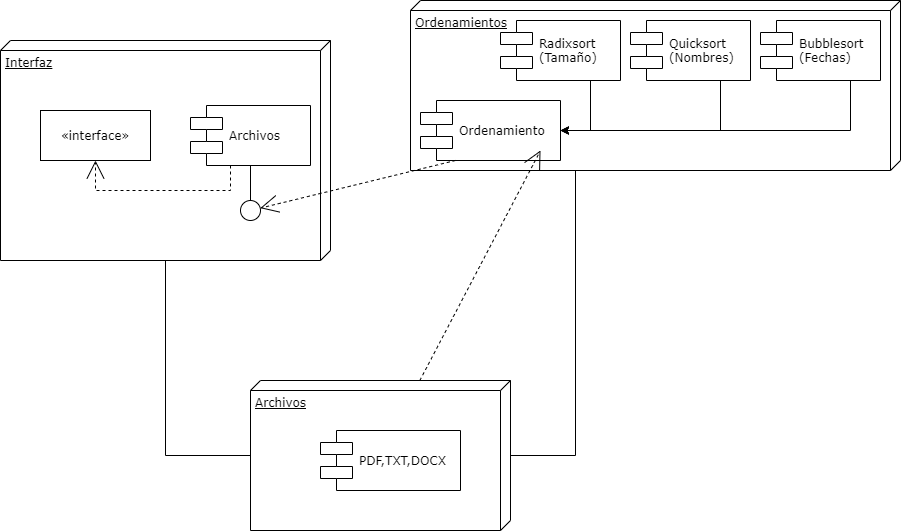

The diagram above was exported from draw.io. Its source (the exported page's mxGraphModel, read from the mxfile embedded in the PNG):
<mxGraphModel dx="1422" dy="794" grid="1" gridSize="10" guides="1" tooltips="1" connect="1" arrows="1" fold="1" page="1" pageScale="1" pageWidth="1100" pageHeight="850" background="#ffffff" math="0" shadow="0">
  <root>
    <mxCell id="0" />
    <mxCell id="1" parent="0" />
    <mxCell id="39150e848f15840c-1" value="Interfaz" style="verticalAlign=top;align=left;spacingTop=8;spacingLeft=2;spacingRight=12;shape=cube;size=10;direction=south;fontStyle=4;html=1;rounded=0;shadow=0;comic=0;labelBackgroundColor=none;strokeColor=#000000;strokeWidth=1;fillColor=#ffffff;fontFamily=Verdana;fontSize=12;fontColor=#000000;" parent="1" vertex="1">
      <mxGeometry x="120" y="70" width="330" height="220" as="geometry" />
    </mxCell>
    <mxCell id="kyI2vWuv29Hza3diENrX-11" style="edgeStyle=orthogonalEdgeStyle;rounded=0;orthogonalLoop=1;jettySize=auto;html=1;exitX=0;exitY=0;exitDx=105;exitDy=0;exitPerimeter=0;" edge="1" parent="1" source="39150e848f15840c-2">
      <mxGeometry relative="1" as="geometry">
        <mxPoint x="1020" y="135" as="targetPoint" />
      </mxGeometry>
    </mxCell>
    <mxCell id="39150e848f15840c-2" value="Ordenamientos" style="verticalAlign=top;align=left;spacingTop=8;spacingLeft=2;spacingRight=12;shape=cube;size=10;direction=south;fontStyle=4;html=1;rounded=0;shadow=0;comic=0;labelBackgroundColor=none;strokeColor=#000000;strokeWidth=1;fillColor=#ffffff;fontFamily=Verdana;fontSize=12;fontColor=#000000;" parent="1" vertex="1">
      <mxGeometry x="530" y="30" width="490" height="170" as="geometry" />
    </mxCell>
    <mxCell id="39150e848f15840c-3" value="Archivos" style="verticalAlign=top;align=left;spacingTop=8;spacingLeft=2;spacingRight=12;shape=cube;size=10;direction=south;fontStyle=4;html=1;rounded=0;shadow=0;comic=0;labelBackgroundColor=none;strokeColor=#000000;strokeWidth=1;fillColor=#ffffff;fontFamily=Verdana;fontSize=12;fontColor=#000000;" parent="1" vertex="1">
      <mxGeometry x="370" y="410" width="260" height="150" as="geometry" />
    </mxCell>
    <mxCell id="39150e848f15840c-4" value="«interface»" style="html=1;rounded=0;shadow=0;comic=0;labelBackgroundColor=none;strokeColor=#000000;strokeWidth=1;fillColor=#ffffff;fontFamily=Verdana;fontSize=12;fontColor=#000000;align=center;" parent="1" vertex="1">
      <mxGeometry x="160" y="140" width="110" height="50" as="geometry" />
    </mxCell>
    <mxCell id="39150e848f15840c-5" value="Archivos" style="shape=component;align=left;spacingLeft=36;rounded=0;shadow=0;comic=0;labelBackgroundColor=none;strokeColor=#000000;strokeWidth=1;fillColor=#ffffff;fontFamily=Verdana;fontSize=12;fontColor=#000000;html=1;" parent="1" vertex="1">
      <mxGeometry x="310" y="135" width="120" height="60" as="geometry" />
    </mxCell>
    <mxCell id="39150e848f15840c-6" value="" style="ellipse;whiteSpace=wrap;html=1;rounded=0;shadow=0;comic=0;labelBackgroundColor=none;strokeColor=#000000;strokeWidth=1;fillColor=#ffffff;fontFamily=Verdana;fontSize=12;fontColor=#000000;align=center;" parent="1" vertex="1">
      <mxGeometry x="360" y="230" width="20" height="20" as="geometry" />
    </mxCell>
    <mxCell id="39150e848f15840c-7" value="Ordenamiento" style="shape=component;align=left;spacingLeft=36;rounded=0;shadow=0;comic=0;labelBackgroundColor=none;strokeColor=#000000;strokeWidth=1;fillColor=#ffffff;fontFamily=Verdana;fontSize=12;fontColor=#000000;html=1;" parent="1" vertex="1">
      <mxGeometry x="540" y="130" width="140" height="60" as="geometry" />
    </mxCell>
    <mxCell id="39150e848f15840c-10" value="PDF,TXT,DOCX" style="shape=component;align=left;spacingLeft=36;rounded=0;shadow=0;comic=0;labelBackgroundColor=none;strokeColor=#000000;strokeWidth=1;fillColor=#ffffff;fontFamily=Verdana;fontSize=12;fontColor=#000000;html=1;" parent="1" vertex="1">
      <mxGeometry x="440" y="460" width="140" height="60" as="geometry" />
    </mxCell>
    <mxCell id="39150e848f15840c-11" style="edgeStyle=none;rounded=0;html=1;dashed=1;labelBackgroundColor=none;startArrow=none;startFill=0;startSize=8;endArrow=open;endFill=0;endSize=16;fontFamily=Verdana;fontSize=12;exitX=0.25;exitY=1;exitDx=0;exitDy=0;" parent="1" source="39150e848f15840c-7" target="39150e848f15840c-6" edge="1">
      <mxGeometry relative="1" as="geometry">
        <mxPoint x="630" y="230" as="sourcePoint" />
        <Array as="points" />
      </mxGeometry>
    </mxCell>
    <mxCell id="39150e848f15840c-12" style="edgeStyle=none;rounded=0;html=1;dashed=1;labelBackgroundColor=none;startArrow=none;startFill=0;startSize=8;endArrow=open;endFill=0;endSize=16;fontFamily=Verdana;fontSize=12;" parent="1" source="39150e848f15840c-3" edge="1">
      <mxGeometry relative="1" as="geometry">
        <mxPoint x="660" y="180" as="targetPoint" />
      </mxGeometry>
    </mxCell>
    <mxCell id="39150e848f15840c-14" style="edgeStyle=elbowEdgeStyle;rounded=0;html=1;labelBackgroundColor=none;startArrow=none;startFill=0;startSize=8;endArrow=none;endFill=0;endSize=16;fontFamily=Verdana;fontSize=12;" parent="1" source="39150e848f15840c-6" target="39150e848f15840c-5" edge="1">
      <mxGeometry relative="1" as="geometry" />
    </mxCell>
    <mxCell id="39150e848f15840c-15" style="edgeStyle=orthogonalEdgeStyle;rounded=0;html=1;labelBackgroundColor=none;startArrow=none;startFill=0;startSize=8;endArrow=open;endFill=0;endSize=16;fontFamily=Verdana;fontSize=12;dashed=1;" parent="1" source="39150e848f15840c-5" target="39150e848f15840c-4" edge="1">
      <mxGeometry relative="1" as="geometry">
        <Array as="points">
          <mxPoint x="350" y="220" />
          <mxPoint x="215" y="220" />
        </Array>
      </mxGeometry>
    </mxCell>
    <mxCell id="39150e848f15840c-17" style="edgeStyle=orthogonalEdgeStyle;rounded=0;html=1;labelBackgroundColor=none;startArrow=none;startFill=0;startSize=8;endArrow=none;endFill=0;endSize=16;fontFamily=Verdana;fontSize=12;" parent="1" source="39150e848f15840c-3" target="39150e848f15840c-2" edge="1">
      <mxGeometry relative="1" as="geometry">
        <Array as="points">
          <mxPoint x="695" y="485" />
        </Array>
      </mxGeometry>
    </mxCell>
    <mxCell id="39150e848f15840c-18" style="edgeStyle=orthogonalEdgeStyle;rounded=0;html=1;labelBackgroundColor=none;startArrow=none;startFill=0;startSize=8;endArrow=none;endFill=0;endSize=16;fontFamily=Verdana;fontSize=12;" parent="1" source="39150e848f15840c-3" target="39150e848f15840c-1" edge="1">
      <mxGeometry relative="1" as="geometry">
        <Array as="points">
          <mxPoint x="285" y="485" />
        </Array>
      </mxGeometry>
    </mxCell>
    <mxCell id="kyI2vWuv29Hza3diENrX-12" style="edgeStyle=orthogonalEdgeStyle;rounded=0;orthogonalLoop=1;jettySize=auto;html=1;exitX=0.75;exitY=1;exitDx=0;exitDy=0;entryX=1;entryY=0.5;entryDx=0;entryDy=0;" edge="1" parent="1" source="kyI2vWuv29Hza3diENrX-4" target="39150e848f15840c-7">
      <mxGeometry relative="1" as="geometry">
        <Array as="points">
          <mxPoint x="710" y="160" />
        </Array>
      </mxGeometry>
    </mxCell>
    <mxCell id="kyI2vWuv29Hza3diENrX-4" value="Radixsort&lt;br&gt;(Tamaño)" style="shape=component;align=left;spacingLeft=36;rounded=0;shadow=0;comic=0;labelBackgroundColor=none;strokeColor=#000000;strokeWidth=1;fillColor=#ffffff;fontFamily=Verdana;fontSize=12;fontColor=#000000;html=1;" vertex="1" parent="1">
      <mxGeometry x="620" y="50" width="120" height="60" as="geometry" />
    </mxCell>
    <mxCell id="kyI2vWuv29Hza3diENrX-13" style="edgeStyle=orthogonalEdgeStyle;rounded=0;orthogonalLoop=1;jettySize=auto;html=1;exitX=0.75;exitY=1;exitDx=0;exitDy=0;entryX=1;entryY=0.5;entryDx=0;entryDy=0;" edge="1" parent="1" source="kyI2vWuv29Hza3diENrX-5" target="39150e848f15840c-7">
      <mxGeometry relative="1" as="geometry" />
    </mxCell>
    <mxCell id="kyI2vWuv29Hza3diENrX-5" value="Quicksort&lt;br&gt;(Nombres)" style="shape=component;align=left;spacingLeft=36;rounded=0;shadow=0;comic=0;labelBackgroundColor=none;strokeColor=#000000;strokeWidth=1;fillColor=#ffffff;fontFamily=Verdana;fontSize=12;fontColor=#000000;html=1;" vertex="1" parent="1">
      <mxGeometry x="750" y="50" width="120" height="60" as="geometry" />
    </mxCell>
    <mxCell id="kyI2vWuv29Hza3diENrX-6" value="Bubblesort&lt;br&gt;(Fechas)" style="shape=component;align=left;spacingLeft=36;rounded=0;shadow=0;comic=0;labelBackgroundColor=none;strokeColor=#000000;strokeWidth=1;fillColor=#ffffff;fontFamily=Verdana;fontSize=12;fontColor=#000000;html=1;" vertex="1" parent="1">
      <mxGeometry x="880" y="50" width="120" height="60" as="geometry" />
    </mxCell>
    <mxCell id="kyI2vWuv29Hza3diENrX-18" style="edgeStyle=orthogonalEdgeStyle;rounded=0;orthogonalLoop=1;jettySize=auto;html=1;exitX=0.75;exitY=1;exitDx=0;exitDy=0;entryX=1;entryY=0.5;entryDx=0;entryDy=0;" edge="1" parent="1" source="kyI2vWuv29Hza3diENrX-6" target="39150e848f15840c-7">
      <mxGeometry relative="1" as="geometry">
        <mxPoint x="970" y="110" as="sourcePoint" />
        <mxPoint x="660" y="160" as="targetPoint" />
      </mxGeometry>
    </mxCell>
  </root>
</mxGraphModel>